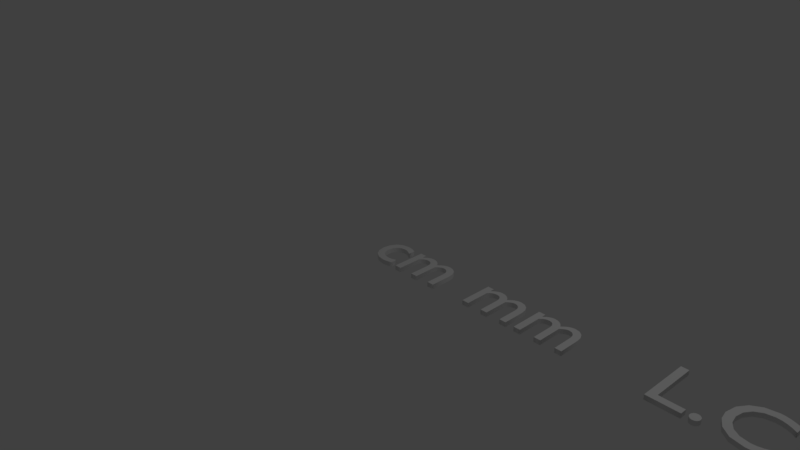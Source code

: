 # Source: cm_mm.blend  (saved by Blender 2.79.0; exported with 4.5.12 LTS)
import bpy
from mathutils import Matrix  # noqa: F401  (used for matrix-valued properties, if any)

bpy.ops.wm.read_factory_settings(use_empty=True)
scene = bpy.context.scene
scene.name = 'Scene'

# ---- collections
col_collection_1 = bpy.data.collections.new('Collection 1'); scene.collection.children.link(col_collection_1)

# ---- world
world_world = bpy.data.worlds.new('World'); scene.world = world_world
world_world.color = (0.05088, 0.05088, 0.05088)
world_world.use_sun_shadow = False
world_world.sun_shadow_jitter_overblur = 0.0
world_world.cycles.sampling_method = 'MANUAL'

# ---- cameras
cam_camera = bpy.data.cameras.new('Camera')
cam_camera.clip_end = 100.0
cam_camera.lens = 35.0
cam_camera.sensor_width = 32.0
cam_camera.sensor_height = 18.0
cam_camera.ortho_scale = 7.314
cam_camera.dof.focus_distance = 0.0
cam_camera.dof.aperture_fstop = 128.0

# ---- lights
light_lamp = bpy.data.lights.new('Lamp', 'POINT')
light_lamp.transmission_factor = 0.0
light_lamp.cutoff_distance = 30.0
light_lamp.energy = 100.0
light_lamp.shadow_buffer_clip_start = 1.001
light_lamp.shadow_soft_size = 0.1
light_lamp.shadow_maximum_resolution = 0.006
light_lamp.use_absolute_resolution = True

# ---- curves / text
txt_text_002 = bpy.data.curves.new('Text.002', 'FONT')
txt_text_002.dimensions = '2D'
txt_text_002.body = 'L.C = 0.02'
txt_text_002.use_path_clamp = True
txt_text_002.bevel_resolution = 0
txt_text_002.extrude = 0.031
txt_text_002.resolution_u = 4
txt_text_001 = bpy.data.curves.new('Text.001', 'FONT')
txt_text_001.dimensions = '2D'
txt_text_001.body = 'mm'
txt_text_001.use_path_clamp = True
txt_text_001.bevel_resolution = 0
txt_text_001.extrude = 0.031
txt_text_001.resolution_u = 4
txt_text = bpy.data.curves.new('Text', 'FONT')
txt_text.dimensions = '2D'
txt_text.body = 'cm'
txt_text.use_path_clamp = True
txt_text.bevel_resolution = 0
txt_text.extrude = 0.031
txt_text.resolution_u = 4

# ---- objects
ob_text_002 = bpy.data.objects.new('Text.002', txt_text_002)
ob_text_001 = bpy.data.objects.new('Text.001', txt_text_001)
ob_text = bpy.data.objects.new('Text', txt_text)
ob_lamp = bpy.data.objects.new('Lamp', light_lamp)
ob_camera = bpy.data.objects.new('Camera', cam_camera)

# ---- transforms, parenting, visibility, modifiers, constraints
ob_text_002.location = (3.995, 0.0, 0.0)
ob_text_002.lineart.crease_threshold = 0.0
ob_text_001.location = (1.578, 0.0, 0.0)
ob_text_001.lineart.crease_threshold = 0.0
ob_text.location = (0.0, 0.0, 0.0)
ob_text.lineart.crease_threshold = 0.0
ob_lamp.location = (4.076, 1.005, 5.904)
ob_lamp.rotation_euler = (0.6503, 0.05522, 1.866)
ob_lamp.lock_rotations_4d = False
ob_lamp.empty_display_type = 'ARROWS'
ob_lamp.color = (0.0, 0.0, 0.0, 0.0)
ob_lamp.lineart.crease_threshold = 0.0
ob_camera.location = (7.481, -6.508, 5.344)
ob_camera.rotation_euler = (1.109, 0.0, 0.8149)
ob_camera.lock_rotations_4d = False
ob_camera.empty_display_type = 'ARROWS'
ob_camera.color = (0.0, 0.0, 0.0, 0.0)
ob_camera.display_type = 'WIRE'
ob_camera.lineart.crease_threshold = 0.0

# ---- collection membership
col_collection_1.objects.link(ob_text_002)
col_collection_1.objects.link(ob_text_001)
col_collection_1.objects.link(ob_text)
col_collection_1.objects.link(ob_lamp)
col_collection_1.objects.link(ob_camera)

# ---- scene / render settings (as saved in the file)
scene.camera = ob_camera
scene.frame_start = 1; scene.frame_end = 250; scene.frame_set(1)
scene.render.engine = 'BLENDER_EEVEE_NEXT'
scene.render.resolution_percentage = 50
scene.render.dither_intensity = 0.0
scene.cycles.use_denoising = False
scene.cycles.samples = 128
scene.cycles.sampling_pattern = 'TABULATED_SOBOL'
scene.cycles.use_adaptive_sampling = False
scene.cycles.use_light_tree = False
scene.cycles.blur_glossy = 0.0
scene.cycles.sample_clamp_indirect = 0.0
scene.view_settings.view_transform = 'Standard'
bpy.context.view_layer.update()
